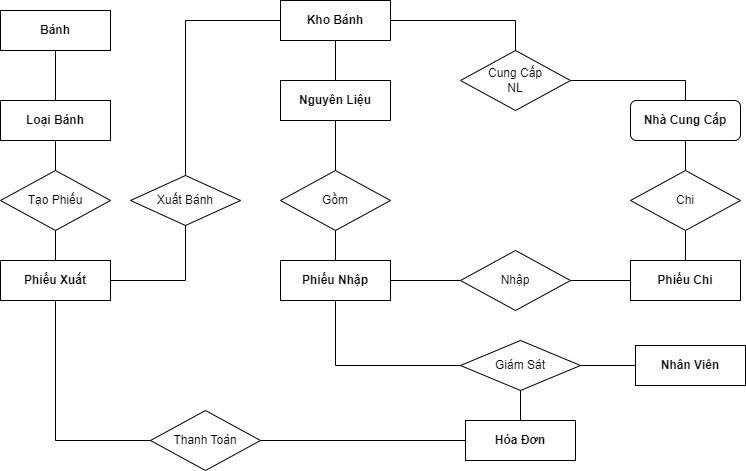

The diagram above was exported from draw.io. Its source (the exported page's mxGraphModel, read from the mxfile embedded in the PNG):
<mxGraphModel dx="890" dy="467" grid="1" gridSize="10" guides="1" tooltips="1" connect="1" arrows="1" fold="1" page="1" pageScale="1" pageWidth="1100" pageHeight="1700" background="none" math="0" shadow="0">
  <root>
    <mxCell id="0" />
    <mxCell id="1" parent="0" />
    <mxCell id="OHypG_hN6GgYgQUBl1km-1" value="&lt;b&gt;Loại Bánh&lt;/b&gt;" style="rounded=0;whiteSpace=wrap;html=1;labelBackgroundColor=none;shadow=0;strokeColor=default;" parent="1" vertex="1">
      <mxGeometry x="170" y="160" width="110" height="40" as="geometry" />
    </mxCell>
    <mxCell id="OHypG_hN6GgYgQUBl1km-4" value="&lt;b&gt;Nguyên Liệu&lt;/b&gt;" style="rounded=0;whiteSpace=wrap;html=1;labelBackgroundColor=none;shadow=0;strokeColor=default;" parent="1" vertex="1">
      <mxGeometry x="450" y="140" width="110" height="40" as="geometry" />
    </mxCell>
    <mxCell id="OHypG_hN6GgYgQUBl1km-5" value="&lt;b&gt;Kho Bánh&lt;/b&gt;" style="rounded=0;whiteSpace=wrap;html=1;labelBackgroundColor=none;shadow=0;strokeColor=default;" parent="1" vertex="1">
      <mxGeometry x="450" y="60" width="110" height="40" as="geometry" />
    </mxCell>
    <mxCell id="OHypG_hN6GgYgQUBl1km-6" value="&lt;b&gt;Phiếu Xuất&lt;/b&gt;" style="rounded=0;whiteSpace=wrap;html=1;labelBackgroundColor=none;shadow=0;strokeColor=default;" parent="1" vertex="1">
      <mxGeometry x="170" y="320" width="110" height="40" as="geometry" />
    </mxCell>
    <mxCell id="OHypG_hN6GgYgQUBl1km-7" value="&lt;b&gt;Hóa Đơn&lt;/b&gt;" style="rounded=0;whiteSpace=wrap;html=1;labelBackgroundColor=none;shadow=0;strokeColor=default;" parent="1" vertex="1">
      <mxGeometry x="635" y="480" width="110" height="40" as="geometry" />
    </mxCell>
    <mxCell id="OHypG_hN6GgYgQUBl1km-8" value="&lt;b&gt;Nhân Viên&lt;/b&gt;" style="rounded=0;whiteSpace=wrap;html=1;labelBackgroundColor=none;shadow=0;strokeColor=default;" parent="1" vertex="1">
      <mxGeometry x="805" y="405" width="110" height="40" as="geometry" />
    </mxCell>
    <mxCell id="OHypG_hN6GgYgQUBl1km-9" value="&lt;b&gt;Nhà Cung Cấp&lt;/b&gt;" style="rounded=1;whiteSpace=wrap;html=1;labelBackgroundColor=none;shadow=0;strokeColor=default;" parent="1" vertex="1">
      <mxGeometry x="800" y="160" width="110" height="40" as="geometry" />
    </mxCell>
    <mxCell id="OHypG_hN6GgYgQUBl1km-10" value="&lt;b&gt;Phiếu Chi&lt;/b&gt;" style="rounded=0;whiteSpace=wrap;html=1;labelBackgroundColor=none;shadow=0;strokeColor=default;" parent="1" vertex="1">
      <mxGeometry x="800" y="320" width="110" height="40" as="geometry" />
    </mxCell>
    <mxCell id="OHypG_hN6GgYgQUBl1km-18" value="&lt;b&gt;Bánh&lt;/b&gt;" style="rounded=0;whiteSpace=wrap;html=1;labelBackgroundColor=none;fillStyle=auto;fillColor=default;shadow=0;strokeColor=default;" parent="1" vertex="1">
      <mxGeometry x="170" y="70" width="110" height="40" as="geometry" />
    </mxCell>
    <mxCell id="OHypG_hN6GgYgQUBl1km-30" value="" style="endArrow=none;html=1;rounded=1;exitX=0.5;exitY=1;exitDx=0;exitDy=0;entryX=0.5;entryY=0;entryDx=0;entryDy=0;labelBackgroundColor=none;fontColor=default;shadow=0;strokeColor=default;" parent="1" source="OHypG_hN6GgYgQUBl1km-18" target="OHypG_hN6GgYgQUBl1km-1" edge="1">
      <mxGeometry width="50" height="50" relative="1" as="geometry">
        <mxPoint x="250" y="250" as="sourcePoint" />
        <mxPoint x="295" y="200" as="targetPoint" />
      </mxGeometry>
    </mxCell>
    <mxCell id="OHypG_hN6GgYgQUBl1km-39" value="Tạo Phiếu" style="rhombus;whiteSpace=wrap;html=1;labelBackgroundColor=none;rounded=0;shadow=0;strokeColor=default;" parent="1" vertex="1">
      <mxGeometry x="170" y="230" width="110" height="60" as="geometry" />
    </mxCell>
    <mxCell id="OHypG_hN6GgYgQUBl1km-40" value="Giám Sát" style="rhombus;whiteSpace=wrap;html=1;labelBackgroundColor=none;rounded=0;shadow=0;strokeColor=default;" parent="1" vertex="1">
      <mxGeometry x="630" y="400" width="120" height="50" as="geometry" />
    </mxCell>
    <mxCell id="OHypG_hN6GgYgQUBl1km-42" value="Xuất Bánh" style="rhombus;whiteSpace=wrap;html=1;labelBackgroundColor=none;rounded=0;shadow=0;strokeColor=default;" parent="1" vertex="1">
      <mxGeometry x="300" y="235" width="110" height="50" as="geometry" />
    </mxCell>
    <mxCell id="OHypG_hN6GgYgQUBl1km-46" value="" style="endArrow=none;html=1;rounded=1;labelBackgroundColor=none;fontColor=default;shadow=0;strokeColor=default;" parent="1" edge="1">
      <mxGeometry width="50" height="50" relative="1" as="geometry">
        <mxPoint x="570" y="390" as="sourcePoint" />
        <mxPoint x="570" y="390" as="targetPoint" />
      </mxGeometry>
    </mxCell>
    <mxCell id="OHypG_hN6GgYgQUBl1km-49" value="Gồm" style="rhombus;whiteSpace=wrap;html=1;labelBackgroundColor=none;rounded=0;shadow=0;strokeColor=default;" parent="1" vertex="1">
      <mxGeometry x="450" y="230" width="110" height="60" as="geometry" />
    </mxCell>
    <mxCell id="OHypG_hN6GgYgQUBl1km-50" value="" style="endArrow=none;html=1;rounded=1;entryX=0.5;entryY=1;entryDx=0;entryDy=0;exitX=0.5;exitY=0;exitDx=0;exitDy=0;labelBackgroundColor=none;fontColor=default;shadow=0;strokeColor=default;" parent="1" source="OHypG_hN6GgYgQUBl1km-49" target="OHypG_hN6GgYgQUBl1km-4" edge="1">
      <mxGeometry width="50" height="50" relative="1" as="geometry">
        <mxPoint x="570" y="410" as="sourcePoint" />
        <mxPoint x="620" y="360" as="targetPoint" />
      </mxGeometry>
    </mxCell>
    <mxCell id="OHypG_hN6GgYgQUBl1km-51" value="" style="endArrow=none;html=1;rounded=1;entryX=0.5;entryY=1;entryDx=0;entryDy=0;labelBackgroundColor=none;fontColor=default;shadow=0;strokeColor=default;" parent="1" source="OHypG_hN6GgYgQUBl1km-11" target="OHypG_hN6GgYgQUBl1km-49" edge="1">
      <mxGeometry width="50" height="50" relative="1" as="geometry">
        <mxPoint x="505" y="440" as="sourcePoint" />
        <mxPoint x="620" y="360" as="targetPoint" />
      </mxGeometry>
    </mxCell>
    <mxCell id="OHypG_hN6GgYgQUBl1km-11" value="&lt;b&gt;Phiếu Nhập&lt;/b&gt;" style="rounded=0;whiteSpace=wrap;html=1;labelBackgroundColor=none;shadow=0;strokeColor=default;" parent="1" vertex="1">
      <mxGeometry x="450" y="320" width="110" height="40" as="geometry" />
    </mxCell>
    <mxCell id="OHypG_hN6GgYgQUBl1km-54" value="" style="endArrow=none;html=1;rounded=0;entryX=0;entryY=0.5;entryDx=0;entryDy=0;labelBackgroundColor=none;fontColor=default;shadow=0;strokeColor=default;exitX=0.5;exitY=1;exitDx=0;exitDy=0;" parent="1" target="OHypG_hN6GgYgQUBl1km-55" edge="1" source="OHypG_hN6GgYgQUBl1km-6">
      <mxGeometry width="50" height="50" relative="1" as="geometry">
        <mxPoint x="300" y="540" as="sourcePoint" />
        <mxPoint x="330" y="540" as="targetPoint" />
        <Array as="points">
          <mxPoint x="225" y="500" />
        </Array>
      </mxGeometry>
    </mxCell>
    <mxCell id="OHypG_hN6GgYgQUBl1km-55" value="Thanh Toán" style="rhombus;whiteSpace=wrap;html=1;labelBackgroundColor=none;rounded=0;shadow=0;strokeColor=default;" parent="1" vertex="1">
      <mxGeometry x="320" y="470" width="110" height="60" as="geometry" />
    </mxCell>
    <mxCell id="OHypG_hN6GgYgQUBl1km-57" value="" style="endArrow=none;html=1;rounded=1;exitX=1;exitY=0.5;exitDx=0;exitDy=0;labelBackgroundColor=none;fontColor=default;shadow=0;strokeColor=default;" parent="1" source="OHypG_hN6GgYgQUBl1km-55" target="OHypG_hN6GgYgQUBl1km-7" edge="1">
      <mxGeometry width="50" height="50" relative="1" as="geometry">
        <mxPoint x="520" y="470" as="sourcePoint" />
        <mxPoint x="590" y="600" as="targetPoint" />
      </mxGeometry>
    </mxCell>
    <mxCell id="OHypG_hN6GgYgQUBl1km-58" value="Nhập" style="rhombus;whiteSpace=wrap;html=1;labelBackgroundColor=none;rounded=0;shadow=0;strokeColor=default;" parent="1" vertex="1">
      <mxGeometry x="630" y="310" width="110" height="60" as="geometry" />
    </mxCell>
    <mxCell id="OHypG_hN6GgYgQUBl1km-59" value="" style="endArrow=none;html=1;rounded=1;exitX=1;exitY=0.5;exitDx=0;exitDy=0;entryX=0;entryY=0.5;entryDx=0;entryDy=0;labelBackgroundColor=none;fontColor=default;shadow=0;strokeColor=default;" parent="1" source="OHypG_hN6GgYgQUBl1km-11" target="OHypG_hN6GgYgQUBl1km-58" edge="1">
      <mxGeometry width="50" height="50" relative="1" as="geometry">
        <mxPoint x="520" y="410" as="sourcePoint" />
        <mxPoint x="570" y="360" as="targetPoint" />
      </mxGeometry>
    </mxCell>
    <mxCell id="OHypG_hN6GgYgQUBl1km-60" value="" style="endArrow=none;html=1;rounded=1;exitX=1;exitY=0.5;exitDx=0;exitDy=0;entryX=0;entryY=0.5;entryDx=0;entryDy=0;labelBackgroundColor=none;fontColor=default;shadow=0;strokeColor=default;" parent="1" source="OHypG_hN6GgYgQUBl1km-58" target="OHypG_hN6GgYgQUBl1km-10" edge="1">
      <mxGeometry width="50" height="50" relative="1" as="geometry">
        <mxPoint x="520" y="410" as="sourcePoint" />
        <mxPoint x="570" y="360" as="targetPoint" />
      </mxGeometry>
    </mxCell>
    <mxCell id="OHypG_hN6GgYgQUBl1km-61" value="" style="endArrow=none;html=1;rounded=1;entryX=0.5;entryY=1;entryDx=0;entryDy=0;exitX=0.5;exitY=0;exitDx=0;exitDy=0;labelBackgroundColor=none;fontColor=default;shadow=0;strokeColor=default;" parent="1" source="OHypG_hN6GgYgQUBl1km-62" target="OHypG_hN6GgYgQUBl1km-9" edge="1">
      <mxGeometry width="50" height="50" relative="1" as="geometry">
        <mxPoint x="520" y="410" as="sourcePoint" />
        <mxPoint x="570" y="360" as="targetPoint" />
      </mxGeometry>
    </mxCell>
    <mxCell id="OHypG_hN6GgYgQUBl1km-64" value="Cung Cấp&lt;br&gt;NL" style="rhombus;whiteSpace=wrap;html=1;labelBackgroundColor=none;rounded=0;shadow=0;strokeColor=default;" parent="1" vertex="1">
      <mxGeometry x="630" y="110" width="110" height="60" as="geometry" />
    </mxCell>
    <mxCell id="OHypG_hN6GgYgQUBl1km-65" value="" style="endArrow=none;html=1;rounded=0;exitX=1;exitY=0.5;exitDx=0;exitDy=0;labelBackgroundColor=none;fontColor=default;shadow=0;strokeColor=default;entryX=0.5;entryY=0;entryDx=0;entryDy=0;" parent="1" source="OHypG_hN6GgYgQUBl1km-64" target="OHypG_hN6GgYgQUBl1km-9" edge="1">
      <mxGeometry width="50" height="50" relative="1" as="geometry">
        <mxPoint x="520" y="410" as="sourcePoint" />
        <mxPoint x="800" y="200" as="targetPoint" />
        <Array as="points">
          <mxPoint x="855" y="140" />
        </Array>
      </mxGeometry>
    </mxCell>
    <mxCell id="OHypG_hN6GgYgQUBl1km-69" value="" style="endArrow=none;html=1;rounded=1;entryX=0.5;entryY=1;entryDx=0;entryDy=0;exitX=0.5;exitY=0;exitDx=0;exitDy=0;labelBackgroundColor=none;fontColor=default;shadow=0;strokeColor=default;" parent="1" source="OHypG_hN6GgYgQUBl1km-10" target="OHypG_hN6GgYgQUBl1km-62" edge="1">
      <mxGeometry width="50" height="50" relative="1" as="geometry">
        <mxPoint x="855" y="420" as="sourcePoint" />
        <mxPoint x="855" y="280" as="targetPoint" />
      </mxGeometry>
    </mxCell>
    <mxCell id="OHypG_hN6GgYgQUBl1km-62" value="Chi" style="rhombus;whiteSpace=wrap;html=1;labelBackgroundColor=none;rounded=0;shadow=0;strokeColor=default;" parent="1" vertex="1">
      <mxGeometry x="800" y="230" width="110" height="60" as="geometry" />
    </mxCell>
    <mxCell id="OHypG_hN6GgYgQUBl1km-70" value="" style="endArrow=none;html=1;rounded=0;exitX=1;exitY=0.5;exitDx=0;exitDy=0;entryX=0.5;entryY=0;entryDx=0;entryDy=0;labelBackgroundColor=none;fontColor=default;shadow=0;strokeColor=default;" parent="1" source="OHypG_hN6GgYgQUBl1km-5" target="OHypG_hN6GgYgQUBl1km-64" edge="1">
      <mxGeometry width="50" height="50" relative="1" as="geometry">
        <mxPoint x="520" y="400" as="sourcePoint" />
        <mxPoint x="570" y="350" as="targetPoint" />
        <Array as="points">
          <mxPoint x="685" y="80" />
        </Array>
      </mxGeometry>
    </mxCell>
    <mxCell id="OHypG_hN6GgYgQUBl1km-74" value="" style="endArrow=none;html=1;rounded=1;entryX=0;entryY=0.5;entryDx=0;entryDy=0;exitX=1;exitY=0.5;exitDx=0;exitDy=0;labelBackgroundColor=none;fontColor=default;shadow=0;strokeColor=default;" parent="1" source="OHypG_hN6GgYgQUBl1km-40" target="OHypG_hN6GgYgQUBl1km-8" edge="1">
      <mxGeometry width="50" height="50" relative="1" as="geometry">
        <mxPoint x="515" y="560" as="sourcePoint" />
        <mxPoint x="565" y="510" as="targetPoint" />
      </mxGeometry>
    </mxCell>
    <mxCell id="OHypG_hN6GgYgQUBl1km-75" value="" style="endArrow=none;html=1;rounded=0;exitX=0.5;exitY=1;exitDx=0;exitDy=0;entryX=0;entryY=0.5;entryDx=0;entryDy=0;labelBackgroundColor=none;fontColor=default;shadow=0;strokeColor=default;" parent="1" source="OHypG_hN6GgYgQUBl1km-11" target="OHypG_hN6GgYgQUBl1km-40" edge="1">
      <mxGeometry width="50" height="50" relative="1" as="geometry">
        <mxPoint x="475" y="360" as="sourcePoint" />
        <mxPoint x="600" y="530" as="targetPoint" />
        <Array as="points">
          <mxPoint x="505" y="425" />
        </Array>
      </mxGeometry>
    </mxCell>
    <mxCell id="OHypG_hN6GgYgQUBl1km-77" value="" style="endArrow=none;html=1;rounded=1;entryX=0.5;entryY=1;entryDx=0;entryDy=0;exitX=0.5;exitY=0;exitDx=0;exitDy=0;labelBackgroundColor=none;fontColor=default;shadow=0;strokeColor=default;" parent="1" source="OHypG_hN6GgYgQUBl1km-7" target="OHypG_hN6GgYgQUBl1km-40" edge="1">
      <mxGeometry width="50" height="50" relative="1" as="geometry">
        <mxPoint x="520" y="500" as="sourcePoint" />
        <mxPoint x="570" y="450" as="targetPoint" />
      </mxGeometry>
    </mxCell>
    <mxCell id="9a1YYr7uYY3vY24MWWrh-2" value="" style="endArrow=none;html=1;entryX=0.5;entryY=1;entryDx=0;entryDy=0;shadow=0;strokeColor=default;" edge="1" parent="1" source="OHypG_hN6GgYgQUBl1km-4" target="OHypG_hN6GgYgQUBl1km-5">
      <mxGeometry width="50" height="50" relative="1" as="geometry">
        <mxPoint x="430" y="360" as="sourcePoint" />
        <mxPoint x="480" y="310" as="targetPoint" />
      </mxGeometry>
    </mxCell>
    <mxCell id="9a1YYr7uYY3vY24MWWrh-5" value="" style="endArrow=none;html=1;entryX=0.5;entryY=1;entryDx=0;entryDy=0;shadow=0;strokeColor=default;" edge="1" parent="1" source="OHypG_hN6GgYgQUBl1km-39" target="OHypG_hN6GgYgQUBl1km-1">
      <mxGeometry width="50" height="50" relative="1" as="geometry">
        <mxPoint x="460" y="160" as="sourcePoint" />
        <mxPoint x="510" y="110" as="targetPoint" />
      </mxGeometry>
    </mxCell>
    <mxCell id="9a1YYr7uYY3vY24MWWrh-7" value="" style="endArrow=none;html=1;exitX=1;exitY=0.5;exitDx=0;exitDy=0;rounded=0;entryX=0.5;entryY=1;entryDx=0;entryDy=0;shadow=0;strokeColor=default;" edge="1" parent="1" source="OHypG_hN6GgYgQUBl1km-6" target="OHypG_hN6GgYgQUBl1km-42">
      <mxGeometry width="50" height="50" relative="1" as="geometry">
        <mxPoint x="430" y="260" as="sourcePoint" />
        <mxPoint x="350" y="280" as="targetPoint" />
        <Array as="points">
          <mxPoint x="355" y="340" />
        </Array>
      </mxGeometry>
    </mxCell>
    <mxCell id="9a1YYr7uYY3vY24MWWrh-8" value="" style="endArrow=none;html=1;entryX=0.5;entryY=1;entryDx=0;entryDy=0;shadow=0;strokeColor=default;" edge="1" parent="1" source="OHypG_hN6GgYgQUBl1km-6" target="OHypG_hN6GgYgQUBl1km-39">
      <mxGeometry width="50" height="50" relative="1" as="geometry">
        <mxPoint x="460" y="260" as="sourcePoint" />
        <mxPoint x="510" y="210" as="targetPoint" />
      </mxGeometry>
    </mxCell>
    <mxCell id="9a1YYr7uYY3vY24MWWrh-9" value="" style="endArrow=none;html=1;exitX=0.5;exitY=0;exitDx=0;exitDy=0;entryX=0;entryY=0.5;entryDx=0;entryDy=0;rounded=0;shadow=0;strokeColor=default;" edge="1" parent="1" source="OHypG_hN6GgYgQUBl1km-42" target="OHypG_hN6GgYgQUBl1km-5">
      <mxGeometry width="50" height="50" relative="1" as="geometry">
        <mxPoint x="430" y="260" as="sourcePoint" />
        <mxPoint x="480" y="210" as="targetPoint" />
        <Array as="points">
          <mxPoint x="355" y="80" />
        </Array>
      </mxGeometry>
    </mxCell>
  </root>
</mxGraphModel>